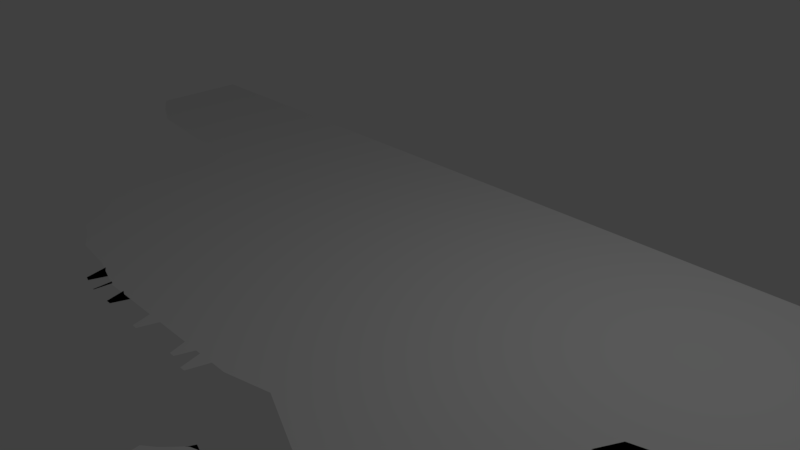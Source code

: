 # Source: brooklyn.blend  (saved by Blender 2.79.0; exported with 4.5.12 LTS)
import bpy
from mathutils import Matrix  # noqa: F401  (used for matrix-valued properties, if any)

bpy.ops.wm.read_factory_settings(use_empty=True)
scene = bpy.context.scene
scene.name = 'Scene'

# ---- collections
col_collection_1 = bpy.data.collections.new('Collection 1'); scene.collection.children.link(col_collection_1)

# ---- world
world_world = bpy.data.worlds.new('World'); scene.world = world_world
world_world.color = (0.05088, 0.05088, 0.05088)
world_world.use_sun_shadow = False
world_world.sun_shadow_jitter_overblur = 0.0
world_world.cycles.sampling_method = 'MANUAL'

# ---- cameras
cam_camera = bpy.data.cameras.new('Camera')
cam_camera.clip_end = 100.0
cam_camera.lens = 35.0
cam_camera.sensor_width = 32.0
cam_camera.sensor_height = 18.0
cam_camera.ortho_scale = 7.314
cam_camera.dof.focus_distance = 0.0
cam_camera.dof.aperture_fstop = 128.0

# ---- lights
light_lamp = bpy.data.lights.new('Lamp', 'POINT')
light_lamp.transmission_factor = 0.0
light_lamp.cutoff_distance = 30.0
light_lamp.energy = 100.0
light_lamp.shadow_buffer_clip_start = 1.001
light_lamp.shadow_soft_size = 0.1
light_lamp.shadow_maximum_resolution = 0.006
light_lamp.use_absolute_resolution = True

# ---- meshes
me_plane_001 = bpy.data.meshes.new('Plane.001')
me_plane_001.from_pydata([(-0.5773, -0.5804, 0.0), (0.6526, -0.6491, 0.0), (-0.5578, 0.5581, 0.0), (0.5296, 0.5148, 0.0), (-0.5762, 0.5311, 0.0), (-0.6052, 0.4693, 0.0), (-0.6373, 0.3663, 0.0), (-0.6822, 0.2348, 0.0), (-0.7572, 0.08932, 0.0), (-0.6893, -0.07579, 0.0), (-0.6526, -0.2333, 0.0), (-0.6306, -0.3734, 0.0), (-0.6127, -0.4836, 0.0), (-0.5924, -0.5511, 0.0), (-0.5485, -0.5964, 0.0), (-0.482, -0.6184, 0.0), (-0.3727, -0.6383, 0.0), (-0.2329, -0.6582, 0.0), (-0.1542, -0.6505, 0.0), (0.102, -0.6615, 0.0), (0.3627, -0.6471, 0.0), (0.6177, -0.6464, 0.0), (0.7625, -0.6545, 0.0), (0.6105, -0.6618, 0.0), (0.6689, -0.6112, 0.0), (0.6973, -0.5325, 0.0), (0.7612, -0.4341, 0.0), (1.118, -0.5015, 0.0), (1.119, -0.4377, 0.0), (1.119, -0.3731, 0.0), (1.117, -0.3094, 0.0), (0.6538, 0.3573, 0.0), (0.5897, 0.4372, 0.0), (0.5505, 0.4906, 0.0), (0.5003, 0.5293, 0.0), (0.4391, 0.5527, 0.0), (0.3465, 0.5804, 0.0), (0.2204, 0.6009, 0.0), (0.07371, 0.6191, 0.0), (-0.08141, 0.643, 0.0), (-0.2348, 0.6831, 0.0), (-0.3662, 0.6381, 0.0), (-0.4691, 0.6058, 0.0), (-0.5308, 0.5766, 0.0), (-0.5682, -0.5716, 0.0), (-0.5995, -0.5131, 0.0), (-0.615, -0.3947, 0.0), (-0.6297, -0.2455, 0.0), (-0.6541, -0.08092, 0.0), (-0.7034, 0.08975, 0.0), (-0.6492, 0.2461, 0.0), (-0.6187, 0.3894, 0.0), (-0.5934, 0.5022, 0.0), (-0.5539, 0.5542, 0.0), (-0.5112, -0.6051, 0.0), (-0.5876, -0.59, 0.0), (-0.5895, -0.4391, 0.0), (-0.5902, -0.2684, 0.0), (-0.5905, -0.09007, 0.0), (-0.5905, 0.09002, 0.0), (-0.5902, 0.2682, 0.0), (-0.5894, 0.4382, 0.0), (-0.5875, 0.5877, 0.0), (-0.502, 0.5939, 0.0), (-0.3942, -0.6257, 0.0), (-0.4386, -0.6007, 0.0), (-0.4396, -0.444, 0.0), (-0.4399, -0.2699, 0.0), (-0.44, -0.0904, 0.0), (-0.44, 0.09032, 0.0), (-0.4399, 0.2695, 0.0), (-0.4395, 0.4418, 0.0), (-0.4379, 0.5905, 0.0), (-0.3893, 0.6197, 0.0), (-0.2462, -0.6479, 0.0), (-0.2727, -0.6364, 0.0), (-0.2727, -0.4545, 0.0), (-0.2727, -0.2727, 0.0), (-0.2727, -0.09091, 0.0), (-0.2727, 0.09091, 0.0), (-0.2727, 0.2727, 0.0), (-0.2727, 0.4545, 0.0), (-0.2687, 0.5939, 0.0), (-0.2462, 0.6509, 0.0), (-0.1637, -0.6447, 0.0), (-0.09091, -0.6364, 0.0), (-0.09091, -0.4545, 0.0), (-0.09091, -0.2727, 0.0), (-0.09091, -0.09091, 0.0), (-0.09091, 0.09091, 0.0), (-0.09091, 0.2727, 0.0), (-0.09091, 0.4545, 0.0), (-0.09015, 0.5946, 0.0), (-0.08428, 0.6249, 0.0), (0.09983, -0.6518, 0.0), (0.09091, -0.6364, 0.0), (0.09091, -0.4545, 0.0), (0.09091, -0.2727, 0.0), (0.09091, -0.09091, 0.0), (0.09091, 0.09091, 0.0), (0.09091, 0.2727, 0.0), (0.09091, 0.4545, 0.0), (0.09034, 0.5946, 0.0), (0.07966, 0.6098, 0.0), (0.3668, -0.6311, 0.0), (0.2727, -0.6364, 0.0), (0.2727, -0.4545, 0.0), (0.2727, -0.2727, 0.0), (0.2727, -0.09091, 0.0), (0.2727, 0.09091, 0.0), (0.2727, 0.2727, 0.0), (0.2727, 0.4545, 0.0), (0.2696, 0.5944, 0.0), (0.2367, 0.5973, 0.0), (0.5888, -0.6149, 0.0), (0.5918, -0.6119, 0.0), (0.43, -0.4296, 0.0), (0.4545, -0.2727, 0.0), (0.4545, -0.09091, 0.0), (0.4545, 0.09091, 0.0), (0.4545, 0.2727, 0.0), (0.4545, 0.4545, 0.0), (0.4431, 0.5937, 0.0), (0.3734, 0.5791, 0.0), (0.7644, -0.6343, 0.0), (0.7826, -0.6006, 0.0), (0.83, -0.5559, 0.0), (0.9251, -0.5038, 0.0), (0.9251, -0.4382, 0.0), (0.6364, 0.09091, 0.0), (0.5729, 0.2501, 0.0), (0.5339, 0.3922, 0.0), (0.5003, 0.4961, 0.0), (0.461, 0.5369, 0.0), (0.9018, -0.6284, 0.0), (0.9307, -0.5974, 0.0), (0.9891, -0.556, 0.0), (1.051, -0.5024, 0.0), (1.051, -0.4379, 0.0), (1.051, -0.3728, 0.0), (0.9691, -0.3176, 0.0), (0.6039, 0.3633, 0.0), (0.5562, 0.4538, 0.0), (0.5206, 0.5068, 0.0)], [], [(143, 33, 3, 34), (4, 53, 43, 2), (53, 63, 42, 43), (63, 73, 41, 42), (73, 83, 40, 41), (83, 93, 39, 40), (93, 103, 38, 39), (103, 113, 37, 38), (113, 123, 36, 37), (123, 133, 35, 36), (133, 143, 34, 35), (0, 14, 44, 13), (13, 44, 45, 12), (12, 45, 46, 11), (11, 46, 47, 10), (10, 47, 48, 9), (9, 48, 49, 8), (8, 49, 50, 7), (7, 50, 51, 6), (6, 51, 52, 5), (5, 52, 53, 4), (14, 15, 54, 44), (44, 54, 55, 45), (45, 55, 56, 46), (46, 56, 57, 47), (47, 57, 58, 48), (48, 58, 59, 49), (49, 59, 60, 50), (50, 60, 61, 51), (51, 61, 62, 52), (52, 62, 63, 53), (15, 16, 64, 54), (54, 64, 65, 55), (55, 65, 66, 56), (56, 66, 67, 57), (57, 67, 68, 58), (58, 68, 69, 59), (59, 69, 70, 60), (60, 70, 71, 61), (61, 71, 72, 62), (62, 72, 73, 63), (16, 17, 74, 64), (64, 74, 75, 65), (65, 75, 76, 66), (66, 76, 77, 67), (67, 77, 78, 68), (68, 78, 79, 69), (69, 79, 80, 70), (70, 80, 81, 71), (71, 81, 82, 72), (72, 82, 83, 73), (17, 18, 84, 74), (74, 84, 85, 75), (75, 85, 86, 76), (76, 86, 87, 77), (77, 87, 88, 78), (78, 88, 89, 79), (79, 89, 90, 80), (80, 90, 91, 81), (81, 91, 92, 82), (82, 92, 93, 83), (18, 19, 94, 84), (84, 94, 95, 85), (85, 95, 96, 86), (86, 96, 97, 87), (87, 97, 98, 88), (88, 98, 99, 89), (89, 99, 100, 90), (90, 100, 101, 91), (91, 101, 102, 92), (92, 102, 103, 93), (19, 20, 104, 94), (94, 104, 105, 95), (95, 105, 106, 96), (96, 106, 107, 97), (97, 107, 108, 98), (98, 108, 109, 99), (99, 109, 110, 100), (100, 110, 111, 101), (101, 111, 112, 102), (102, 112, 113, 103), (20, 21, 114, 104), (104, 114, 115, 105), (105, 115, 116, 106), (106, 116, 117, 107), (107, 117, 118, 108), (108, 118, 119, 109), (109, 119, 120, 110), (110, 120, 121, 111), (111, 121, 122, 112), (112, 122, 123, 113), (21, 22, 124, 114), (114, 124, 125, 115), (115, 125, 126, 116), (116, 126, 127, 117), (117, 127, 128, 118), (118, 128, 129, 119), (119, 129, 130, 120), (120, 130, 131, 121), (121, 131, 132, 122), (122, 132, 133, 123), (22, 23, 134, 124), (124, 134, 135, 125), (125, 135, 136, 126), (126, 136, 137, 127), (127, 137, 138, 128), (128, 138, 139, 129), (129, 139, 140, 130), (130, 140, 141, 131), (131, 141, 142, 132), (132, 142, 143, 133), (23, 1, 24, 134), (134, 24, 25, 135), (135, 25, 26, 136), (136, 26, 27, 137), (137, 27, 28, 138), (138, 28, 29, 139), (139, 29, 30, 140), (140, 30, 31, 141), (141, 31, 32, 142), (142, 32, 33, 143)])
me_plane_001.polygons.foreach_set('use_smooth', [True] * 121)
me_plane_001.use_remesh_preserve_volume = False
me_plane_001.use_remesh_preserve_attributes = False
me_plane_001.use_mirror_vertex_groups = False
me_plane_001.update()
me_plane = bpy.data.meshes.new('Plane')
me_plane.from_pydata([(0.8683, 0.8703, 0.0), (-0.5202, -0.8331, 0.0), (-0.4508, -0.9181, 0.0), (-0.2727, -1.0, 0.0), (-0.09091, -1.0, 0.0), (0.09091, -1.0, 0.0), (0.3271, -1.097, 0.0), (0.5089, -1.178, 0.0), (0.6415, -1.129, 0.0), (0.9583, -0.2595, 0.0), (1.0, -0.09091, 0.0), (1.0, 0.09091, 0.0), (1.0, 0.2727, 0.0), (0.939, 0.4545, 0.0), (0.9356, 0.6363, 0.0), (0.8965, 0.7928, 0.0), (0.7923, 0.9044, 0.0), (0.6364, 1.0, 0.0), (0.4545, 1.0, 0.0), (0.2727, 1.0, 0.0), (0.09091, 1.0, 0.0), (-0.09091, 1.0, 0.0), (-0.2727, 1.0, 0.0), (-0.4545, 1.0, 0.0), (-1.043, 1.0, 0.0), (-0.5331, -0.7633, 0.0), (-0.5703, -0.6268, 0.0), (-0.6028, -0.4545, 0.0), (-0.6028, -0.2727, 0.0), (-0.6048, -0.09091, 0.0), (-0.6087, 0.09091, 0.0), (-0.8985, 0.2727, 0.0), (-1.043, 0.4545, 0.0), (-1.043, 0.6364, 0.0), (-1.043, 0.8182, 0.0), (-0.4523, -0.8097, 0.0), (-0.4525, -0.6361, 0.0), (-0.4525, -0.4545, 0.0), (-0.4526, -0.2727, 0.0), (-0.4545, -0.09091, 0.0), (-0.4545, 0.09091, 0.0), (-0.4545, 0.2727, 0.0), (-0.4545, 0.4545, 0.0), (-0.4545, 0.6364, 0.0), (-0.4545, 0.8182, 0.0), (-0.2727, -0.8182, 0.0), (-0.2727, -0.6364, 0.0), (-0.2727, -0.4545, 0.0), (-0.2727, -0.2727, 0.0), (-0.2727, -0.09091, 0.0), (-0.2727, 0.09091, 0.0), (-0.2727, 0.2727, 0.0), (-0.2727, 0.4545, 0.0), (-0.2727, 0.6364, 0.0), (-0.2727, 0.8182, 0.0), (-0.09091, -0.8182, 0.0), (-0.09091, -0.6364, 0.0), (-0.09091, -0.4545, 0.0), (-0.09091, -0.2727, 0.0), (-0.09091, -0.09091, 0.0), (-0.09091, 0.09091, 0.0), (-0.09091, 0.2727, 0.0), (-0.09091, 0.4545, 0.0), (-0.09091, 0.6364, 0.0), (-0.09091, 0.8182, 0.0), (0.09091, -0.8182, 0.0), (0.09091, -0.6364, 0.0), (0.09091, -0.4545, 0.0), (0.09091, -0.2727, 0.0), (0.09091, -0.09091, 0.0), (0.09091, 0.09091, 0.0), (0.09091, 0.2727, 0.0), (0.09091, 0.4545, 0.0), (0.09091, 0.6364, 0.0), (0.09091, 0.8182, 0.0), (0.3271, -0.9961, 0.0), (0.2727, -0.6364, 0.0), (0.2727, -0.4545, 0.0), (0.2727, -0.2727, 0.0), (0.2727, -0.09091, 0.0), (0.2727, 0.09091, 0.0), (0.2727, 0.2727, 0.0), (0.2727, 0.4545, 0.0), (0.2727, 0.6364, 0.0), (0.2727, 0.8182, 0.0), (0.5089, -0.9961, 0.0), (0.4545, -0.6364, 0.0), (0.4545, -0.4545, 0.0), (0.4545, -0.2727, 0.0), (0.4545, -0.09091, 0.0), (0.4545, 0.09091, 0.0), (0.4545, 0.2727, 0.0), (0.4545, 0.4545, 0.0), (0.4545, 0.6364, 0.0), (0.4545, 0.8182, 0.0), (0.6907, -0.9961, 0.0), (0.6364, -0.6364, 0.0), (0.6035, -0.4545, 0.0), (0.6364, -0.2727, 0.0), (0.6364, -0.09091, 0.0), (0.6364, 0.09091, 0.0), (0.6364, 0.2727, 0.0), (0.6364, 0.4545, 0.0), (0.6364, 0.6364, 0.0), (0.6364, 0.8182, 0.0), (0.8182, -0.2727, 0.0), (0.8182, -0.09091, 0.0), (0.8182, 0.09091, 0.0), (0.8182, 0.2727, 0.0), (0.8182, 0.4545, 0.0), (0.8182, 0.6364, 0.0), (0.8034, 0.8044, 0.0), (0.8785, 0.8447, 0.0), (-0.5346, -0.8182, 0.0), (-0.4901, -0.8635, 0.0), (-0.3629, -0.9404, 0.0), (-0.1818, -1.0, 0.0), (2.235e-08, -1.082, 0.0), (0.1818, -0.948, 0.0), (0.418, -1.149, 0.0), (0.5913, -1.143, 0.0), (0.9418, -0.3054, 0.0), (1.0, -0.1818, 0.0), (1.0, 2.235e-08, 0.0), (1.0, 0.1818, 0.0), (0.9525, 0.3636, 0.0), (0.936, 0.5455, 0.0), (0.9354, 0.7265, 0.0), (0.8435, 0.8821, 0.0), (0.7265, 0.9523, 0.0), (0.5455, 1.0, 0.0), (0.3636, 1.0, 0.0), (0.1818, 1.0, 0.0), (-2.235e-08, 1.0, 0.0), (-0.1818, 1.0, 0.0), (-0.3636, 1.0, 0.0), (-0.5455, 1.0, 0.0), (-1.134, 1.0, 0.0), (-1.043, 0.9091, 0.0), (-0.5253, -0.8096, 0.0), (-0.5466, -0.7003, 0.0), (-0.6028, -0.5454, 0.0), (-0.6028, -0.3636, 0.0), (-0.6033, -0.1818, 0.0), (-0.6058, 2.235e-08, 0.0), (-0.6175, 0.1818, 0.0), (-0.9517, 0.3636, 0.0), (-1.043, 0.5455, 0.0), (-1.043, 0.7273, 0.0), (-0.4545, 0.9091, 0.0), (-0.4519, -0.8793, 0.0), (-0.4524, -0.7254, 0.0), (-0.4525, -0.5454, 0.0), (-0.4525, -0.3636, 0.0), (-0.453, -0.1818, 0.0), (-0.4545, 2.235e-08, 0.0), (-0.4545, 0.1818, 0.0), (-0.4545, 0.3636, 0.0), (-0.4545, 0.5455, 0.0), (-0.4545, 0.7273, 0.0), (-0.2727, 0.9091, 0.0), (-0.2727, -0.9091, 0.0), (-0.2727, -0.7273, 0.0), (-0.2727, -0.5455, 0.0), (-0.2727, -0.3636, 0.0), (-0.2727, -0.1818, 0.0), (-0.2727, 2.235e-08, 0.0), (-0.2727, 0.1818, 0.0), (-0.2727, 0.3636, 0.0), (-0.2727, 0.5455, 0.0), (-0.2727, 0.7273, 0.0), (-0.09091, 0.9091, 0.0), (-0.09091, -0.9091, 0.0), (-0.09091, -0.7273, 0.0), (-0.09091, -0.5455, 0.0), (-0.09091, -0.3636, 0.0), (-0.09091, -0.1818, 0.0), (-0.09091, 2.235e-08, 0.0), (-0.09091, 0.1818, 0.0), (-0.09091, 0.3636, 0.0), (-0.09091, 0.5455, 0.0), (-0.09091, 0.7273, 0.0), (0.09091, 0.9091, 0.0), (0.09091, -0.9091, 0.0), (0.09091, -0.7273, 0.0), (0.09091, -0.5455, 0.0), (0.09091, -0.3636, 0.0), (0.09091, -0.1818, 0.0), (0.09091, 2.235e-08, 0.0), (0.09091, 0.1818, 0.0), (0.09091, 0.3636, 0.0), (0.09091, 0.5455, 0.0), (0.09091, 0.7273, 0.0), (0.2727, 0.9091, 0.0), (0.3271, -1.042, 0.0), (0.3271, -0.9052, 0.0), (0.2727, -0.5455, 0.0), (0.2727, -0.3636, 0.0), (0.2727, -0.1818, 0.0), (0.2727, 2.235e-08, 0.0), (0.2727, 0.1818, 0.0), (0.2727, 0.3636, 0.0), (0.2727, 0.5455, 0.0), (0.2727, 0.7273, 0.0), (0.4545, 0.9091, 0.0), (0.5089, -1.087, 0.0), (0.5089, -0.9052, 0.0), (0.4545, -0.5455, 0.0), (0.4545, -0.3636, 0.0), (0.4545, -0.1818, 0.0), (0.4545, 2.235e-08, 0.0), (0.4545, 0.1818, 0.0), (0.4545, 0.3636, 0.0), (0.4545, 0.5455, 0.0), (0.4545, 0.7273, 0.0), (0.6364, 0.9091, 0.0), (0.6557, -1.079, 0.0), (0.6907, -0.9052, 0.0), (0.6364, -0.5455, 0.0), (0.6035, -0.2505, 0.0), (0.6364, -0.1818, 0.0), (0.6364, 2.235e-08, 0.0), (0.6364, 0.1818, 0.0), (0.6364, 0.3636, 0.0), (0.6364, 0.5455, 0.0), (0.6364, 0.7273, 0.0), (0.7965, 0.8679, 0.0), (0.8182, -0.3636, 0.0), (0.8182, -0.1818, 0.0), (0.8182, 2.235e-08, 0.0), (0.8182, 0.1818, 0.0), (0.8182, 0.3636, 0.0), (0.8182, 0.5455, 0.0), (0.8182, 0.7273, 0.0), (-0.5499, -0.754, 0.0), (-0.5921, -0.6229, 0.0), (-0.6367, -0.4545, 0.0), (-0.6367, -0.2727, 0.0), (-0.6376, -0.09091, 0.0), (-0.6464, 0.09091, 0.0), (-0.9961, 0.2727, 0.0), (-1.134, 0.4545, 0.0), (-1.134, 0.6364, 0.0), (-1.134, 0.8182, 0.0), (-0.4987, -0.781, 0.0), (-0.5358, -0.636, 0.0), (-0.5358, -0.4545, 0.0), (-0.5361, -0.2727, 0.0), (-0.5455, -0.09091, 0.0), (-0.5455, 0.09091, 0.0), (-0.5455, 0.2727, 0.0), (-0.5455, 0.4545, 0.0), (-0.5455, 0.6364, 0.0), (-0.5455, 0.8182, 0.0), (-0.3633, -0.8126, 0.0), (-0.3636, -0.6364, 0.0), (-0.3636, -0.4545, 0.0), (-0.3636, -0.2727, 0.0), (-0.3636, -0.09091, 0.0), (-0.3636, 0.09091, 0.0), (-0.3636, 0.2727, 0.0), (-0.3636, 0.4545, 0.0), (-0.3636, 0.6364, 0.0), (-0.3636, 0.8182, 0.0), (-0.1818, -0.8182, 0.0), (-0.1818, -0.6364, 0.0), (-0.1818, -0.4545, 0.0), (-0.1818, -0.2727, 0.0), (-0.1818, -0.09091, 0.0), (-0.1818, 0.09091, 0.0), (-0.1818, 0.2727, 0.0), (-0.1818, 0.4545, 0.0), (-0.1818, 0.6364, 0.0), (-0.1818, 0.8182, 0.0), (1.49e-08, -0.8182, 0.0), (7.451e-09, -0.6364, 0.0), (7.451e-09, -0.4545, 0.0), (7.451e-09, -0.2727, 0.0), (0.0, -0.09091, 0.0), (-7.451e-09, 0.09091, 0.0), (-7.451e-09, 0.2727, 0.0), (-7.451e-09, 0.4545, 0.0), (-1.49e-08, 0.6364, 0.0), (-2.235e-08, 0.8182, 0.0), (0.1818, -0.8182, 0.0), (0.1818, -0.6364, 0.0), (0.1818, -0.4545, 0.0), (0.1818, -0.2727, 0.0), (0.1818, -0.09091, 0.0), (0.1818, 0.09091, 0.0), (0.1818, 0.2727, 0.0), (0.1818, 0.4545, 0.0), (0.1818, 0.6364, 0.0), (0.1818, 0.8182, 0.0), (0.418, -0.9961, 0.0), (0.3636, -0.6364, 0.0), (0.3636, -0.4545, 0.0), (0.3636, -0.2727, 0.0), (0.3636, -0.09091, 0.0), (0.3636, 0.09091, 0.0), (0.3636, 0.2727, 0.0), (0.3636, 0.4545, 0.0), (0.3636, 0.6364, 0.0), (0.3636, 0.8182, 0.0), (0.5998, -0.9961, 0.0), (0.5455, -0.6364, 0.0), (0.5126, -0.4545, 0.0), (0.5455, -0.2727, 0.0), (0.5455, -0.09091, 0.0), (0.5455, 0.09091, 0.0), (0.5455, 0.2727, 0.0), (0.5455, 0.4545, 0.0), (0.5455, 0.6364, 0.0), (0.5455, 0.8182, 0.0), (0.7273, -0.2727, 0.0), (0.7273, -0.09091, 0.0), (0.7273, 0.09091, 0.0), (0.7273, 0.2727, 0.0), (0.7273, 0.4545, 0.0), (0.7273, 0.6364, 0.0), (0.7273, 0.8182, 0.0), (0.9013, -0.2649, 0.0), (0.9091, -0.09091, 0.0), (0.9091, 0.09091, 0.0), (0.9091, 0.2727, 0.0), (0.8936, 0.4545, 0.0), (0.8927, 0.6363, 0.0), (0.8642, 0.7972, 0.0), (0.8927, 0.7269, 0.0), (0.8928, 0.5455, 0.0), (0.8975, 0.3636, 0.0), (0.9091, 0.1818, 0.0), (0.9091, 2.235e-08, 0.0), (0.9091, -0.1818, 0.0), (0.8958, -0.322, 0.0), (0.7273, 0.7273, 0.0), (0.7273, 0.5455, 0.0), (0.7273, 0.3636, 0.0), (0.7273, 0.1818, 0.0), (0.7273, 2.235e-08, 0.0), (0.7273, -0.1818, 0.0), (0.7273, -0.3636, 0.0), (0.5455, 0.7273, 0.0), (0.5455, 0.5455, 0.0), (0.5455, 0.3636, 0.0), (0.5455, 0.1818, 0.0), (0.5455, 2.235e-08, 0.0), (0.5455, -0.1818, 0.0), (0.5126, -0.3636, 0.0), (0.5455, -0.5455, 0.0), (0.5998, -0.9052, 0.0), (0.5951, -1.082, 0.0), (0.3636, 0.7273, 0.0), (0.3636, 0.5455, 0.0), (0.3636, 0.3636, 0.0), (0.3636, 0.1818, 0.0), (0.3636, 2.235e-08, 0.0), (0.3636, -0.1818, 0.0), (0.3636, -0.3636, 0.0), (0.3636, -0.5455, 0.0), (0.418, -0.9052, 0.0), (0.418, -1.058, 0.0), (0.1818, 0.7273, 0.0), (0.1818, 0.5455, 0.0), (0.1818, 0.3636, 0.0), (0.1818, 0.1818, 0.0), (0.1818, 2.235e-08, 0.0), (0.1818, -0.1818, 0.0), (0.1818, -0.3636, 0.0), (0.1818, -0.5455, 0.0), (0.1818, -0.7273, 0.0), (0.1818, -0.8928, 0.0), (-1.863e-08, 0.7273, 0.0), (-1.118e-08, 0.5455, 0.0), (-7.451e-09, 0.3636, 0.0), (-7.451e-09, 0.1818, 0.0), (-3.725e-09, 2.235e-08, 0.0), (3.725e-09, -0.1818, 0.0), (7.451e-09, -0.3636, 0.0), (7.451e-09, -0.5455, 0.0), (1.118e-08, -0.7273, 0.0), (1.863e-08, -0.9091, 0.0), (-0.1818, 0.7273, 0.0), (-0.1818, 0.5455, 0.0), (-0.1818, 0.3636, 0.0), (-0.1818, 0.1818, 0.0), (-0.1818, 2.235e-08, 0.0), (-0.1818, -0.1818, 0.0), (-0.1818, -0.3636, 0.0), (-0.1818, -0.5455, 0.0), (-0.1818, -0.7273, 0.0), (-0.1818, -0.9091, 0.0), (-0.3636, 0.7273, 0.0), (-0.3636, 0.5455, 0.0), (-0.3636, 0.3636, 0.0), (-0.3636, 0.1818, 0.0), (-0.3636, 2.235e-08, 0.0), (-0.3636, -0.1818, 0.0), (-0.3636, -0.3636, 0.0), (-0.3636, -0.5455, 0.0), (-0.3633, -0.7261, 0.0), (-0.3632, -0.8889, 0.0), (-0.5455, 0.7273, 0.0), (-0.5455, 0.5455, 0.0), (-0.5455, 0.3636, 0.0), (-0.5455, 0.1818, 0.0), (-0.5455, 2.235e-08, 0.0), (-0.5375, -0.1818, 0.0), (-0.5359, -0.3636, 0.0), (-0.5358, -0.5454, 0.0), (-0.5094, -0.7114, 0.0), (-0.4934, -0.8348, 0.0), (-1.134, 0.7273, 0.0), (-1.134, 0.5455, 0.0), (-1.074, 0.3636, 0.0), (-0.6681, 0.1818, 0.0), (-0.6395, 2.235e-08, 0.0), (-0.6369, -0.1818, 0.0), (-0.6367, -0.3636, 0.0), (-0.6367, -0.5453, 0.0), (-0.5654, -0.6941, 0.0), (-0.5407, -0.797, 0.0), (0.7269, 0.8975, 0.0), (0.5455, 0.9091, 0.0), (0.3636, 0.9091, 0.0), (0.1818, 0.9091, 0.0), (-2.235e-08, 0.9091, 0.0), (-0.1818, 0.9091, 0.0), (-0.3636, 0.9091, 0.0), (-0.5455, 0.9091, 0.0), (-1.134, 0.9091, 0.0), (0.8512, 0.8532, 0.0), (0.6364, -0.2278, 0.0), (0.6364, -0.2754, 0.0), (0.6364, -0.2455, 0.0), (0.7045, -0.2727, 0.0), (0.6818, -0.2727, 0.0), (0.6591, -0.2727, 0.0), (0.6364, -0.25, 0.0), (0.6364, -0.2273, 0.0), (0.6364, -0.2045, 0.0), (0.6136, -0.2727, 0.0), (0.5909, -0.2727, 0.0), (0.5682, -0.2727, 0.0), (0.7273, -0.3409, 0.0), (0.7273, -0.3182, 0.0), (0.7273, -0.2955, 0.0), (0.7045, -0.3636, 0.0), (0.6818, -0.3636, 0.0), (0.6591, -0.2505, 0.0), (0.5455, -0.25, 0.0), (0.5455, -0.2273, 0.0), (0.5455, -0.2045, 0.0), (0.6136, -0.1818, 0.0), (0.5909, -0.1818, 0.0), (0.5682, -0.1818, 0.0), (0.5455, -0.3409, 0.0), (0.5455, -0.3182, 0.0), (0.5455, -0.2955, 0.0), (0.5808, -0.3636, 0.0), (0.5581, -0.3636, 0.0), (0.5354, -0.3636, 0.0), (0.5682, -0.25, 0.0), (0.5682, -0.2273, 0.0), (0.5682, -0.2045, 0.0), (0.5909, -0.25, 0.0), (0.5909, -0.2273, 0.0), (0.5909, -0.2045, 0.0), (0.6136, -0.25, 0.0), (0.6136, -0.2273, 0.0), (0.6136, -0.2045, 0.0), (0.6591, -0.2278, 0.0), (0.6591, -0.2754, 0.0), (0.6591, -0.2455, 0.0), (0.6818, -0.3409, 0.0), (0.6818, -0.3182, 0.0), (0.6818, -0.2955, 0.0), (0.7045, -0.3409, 0.0), (0.7045, -0.3182, 0.0), (0.7045, -0.2955, 0.0), (0.5682, -0.3409, 0.0), (0.5682, -0.3182, 0.0), (0.5682, -0.2955, 0.0), (0.5909, -0.3409, 0.0), (0.5909, -0.3182, 0.0), (0.5909, -0.2955, 0.0), (0.6136, -0.3409, 0.0), (0.6136, -0.3182, 0.0), (0.6136, -0.2955, 0.0), (-0.3516, -0.9478, 0.0), (-0.3403, -0.9553, 0.0), (-0.3291, -0.9627, 0.0), (-0.3178, -0.9702, 0.0), (-0.3065, -0.9776, 0.0), (-0.2953, -0.9851, 0.0), (-0.284, -0.9925, 0.0), (-0.1705, -1.0, 0.0), (-0.1591, -1.0, 0.0), (-0.1477, -1.0, 0.0), (-0.1364, -1.0, 0.0), (-0.125, -1.092, 0.0), (-0.1136, -1.092, 0.0), (-0.1023, -1.0, 0.0), (0.01136, -1.0, 0.0), (0.02273, -1.0, 0.0), (0.03409, -1.102, 0.0), (0.04545, -1.102, 0.0), (0.05682, -1.0, 0.0), (0.06818, -1.0, 0.0), (0.07955, -1.0, 0.0), (-0.2614, -1.0, 0.0), (-0.25, -1.0, 0.0), (-0.2386, -1.0, 0.0), (-0.2273, -1.0, 0.0), (-0.2159, -1.0, 0.0), (-0.2045, -1.0, 0.0), (-0.1932, -1.0, 0.0), (-0.07955, -1.0, 0.0), (-0.06818, -1.0, 0.0), (-0.05682, -1.0, 0.0), (-0.04545, -1.0, 0.0), (-0.03409, -1.0, 0.0), (-0.02273, -1.0, 0.0), (-0.01136, -1.082, 0.0), (-0.2727, -0.9886, 0.0), (-0.2727, -0.9773, 0.0), (-0.2727, -0.9659, 0.0), (-0.2727, -0.9545, 0.0), (-0.2727, -0.9432, 0.0), (-0.2727, -0.9318, 0.0), (-0.2727, -0.9205, 0.0), (-0.09091, -0.9886, 0.0), (-0.09091, -0.9773, 0.0), (-0.09091, -0.9659, 0.0), (-0.09091, -0.9545, 0.0), (-0.09091, -0.9432, 0.0), (-0.09091, -0.9318, 0.0), (-0.09091, -0.9205, 0.0), (0.09091, -0.9886, 0.0), (0.09091, -0.9773, 0.0), (0.09091, -0.9659, 0.0), (0.09091, -0.9545, 0.0), (0.09091, -0.9432, 0.0), (0.09091, -0.9318, 0.0), (0.09091, -0.9205, 0.0), (2.189e-08, -1.07, 0.0), (2.142e-08, -0.9773, 0.0), (2.095e-08, -0.9659, 0.0), (2.049e-08, -0.9545, 0.0), (2.002e-08, -0.9432, 0.0), (1.956e-08, -0.9318, 0.0), (1.909e-08, -0.9205, 0.0), (-0.01136, -0.9091, 0.0), (-0.02273, -0.9091, 0.0), (-0.03409, -0.9091, 0.0), (-0.04545, -0.9091, 0.0), (-0.05682, -0.9091, 0.0), (-0.06818, -0.9091, 0.0), (-0.07955, -0.9091, 0.0), (0.07955, -0.9091, 0.0), (0.06818, -0.9091, 0.0), (0.05682, -0.9091, 0.0), (0.04545, -0.9091, 0.0), (0.03409, -0.9091, 0.0), (0.02273, -0.9091, 0.0), (0.01136, -0.9091, 0.0), (-0.1818, -0.9886, 0.0), (-0.1818, -0.9773, 0.0), (-0.1818, -0.9659, 0.0), (-0.1818, -0.9545, 0.0), (-0.1818, -0.9432, 0.0), (-0.1818, -0.9318, 0.0), (-0.1818, -0.9205, 0.0), (-0.1932, -0.9091, 0.0), (-0.2045, -0.9091, 0.0), (-0.2159, -0.9091, 0.0), (-0.2273, -0.9091, 0.0), (-0.2386, -0.9091, 0.0), (-0.25, -0.9091, 0.0), (-0.2614, -0.9091, 0.0), (-0.1023, -0.9091, 0.0), (-0.1136, -0.9091, 0.0), (-0.125, -0.9091, 0.0), (-0.1364, -0.9091, 0.0), (-0.1477, -0.9091, 0.0), (-0.1591, -0.9091, 0.0), (-0.1705, -0.9091, 0.0), (-0.3629, -0.9339, 0.0), (-0.3629, -0.9275, 0.0), (-0.363, -0.9211, 0.0), (-0.363, -0.9147, 0.0), (-0.363, -0.9082, 0.0), (-0.3631, -0.9018, 0.0), (-0.3631, -0.8954, 0.0), (-0.284, -0.9066, 0.0), (-0.2953, -0.9041, 0.0), (-0.3066, -0.9015, 0.0), (-0.3179, -0.899, 0.0), (-0.3292, -0.8965, 0.0), (-0.3406, -0.894, 0.0), (-0.3519, -0.8915, 0.0), (-0.3516, -0.9408, 0.0), (-0.3517, -0.9337, 0.0), (-0.3517, -0.9267, 0.0), (-0.3517, -0.9196, 0.0), (-0.3518, -0.9126, 0.0), (-0.3518, -0.9055, 0.0), (-0.3518, -0.8985, 0.0), (-0.3404, -0.9476, 0.0), (-0.3404, -0.94, 0.0), (-0.3404, -0.9323, 0.0), (-0.3404, -0.9246, 0.0), (-0.3405, -0.917, 0.0), (-0.3405, -0.9093, 0.0), (-0.3405, -0.9016, 0.0), (-0.3291, -1.051, 0.0), (-0.3291, -1.043, 0.0), (-0.3291, -0.9379, 0.0), (-0.3292, -0.9296, 0.0), (-0.3292, -0.9213, 0.0), (-0.3292, -0.9131, 0.0), (-0.3292, -0.9048, 0.0), (-0.3178, -1.058, 0.0), (-0.3178, -1.049, 0.0), (-0.3178, -0.9435, 0.0), (-0.3179, -0.9346, 0.0), (-0.3179, -0.9257, 0.0), (-0.3179, -0.9168, 0.0), (-0.3179, -0.9079, 0.0), (-0.3065, -0.9681, 0.0), (-0.3066, -0.9586, 0.0), (-0.3066, -0.9491, 0.0), (-0.3066, -0.9396, 0.0), (-0.3066, -0.9301, 0.0), (-0.3066, -0.9206, 0.0), (-0.3066, -0.911, 0.0), (-0.2953, -0.975, 0.0), (-0.2953, -0.9648, 0.0), (-0.2953, -0.9547, 0.0), (-0.2953, -0.9446, 0.0), (-0.2953, -0.9344, 0.0), (-0.2953, -0.9243, 0.0), (-0.2953, -0.9142, 0.0), (-0.284, -0.9818, 0.0), (-0.284, -0.9711, 0.0), (-0.284, -0.9603, 0.0), (-0.284, -0.9496, 0.0), (-0.284, -0.9388, 0.0), (-0.284, -0.9281, 0.0), (-0.284, -0.9173, 0.0), (-0.1705, -0.9886, 0.0), (-0.1705, -0.9773, 0.0), (-0.1705, -0.9659, 0.0), (-0.1705, -0.9545, 0.0), (-0.1705, -0.9432, 0.0), (-0.1705, -0.9318, 0.0), (-0.1705, -0.9205, 0.0), (-0.1591, -0.9886, 0.0), (-0.1591, -0.9773, 0.0), (-0.1591, -0.9659, 0.0), (-0.1591, -0.9545, 0.0), (-0.1591, -0.9432, 0.0), (-0.1591, -0.9318, 0.0), (-0.1591, -0.9205, 0.0), (-0.1477, -0.9886, 0.0), (-0.1477, -0.9773, 0.0), (-0.1477, -0.9659, 0.0), (-0.1477, -0.9545, 0.0), (-0.1477, -0.9432, 0.0), (-0.1477, -0.9318, 0.0), (-0.1477, -0.9205, 0.0), (-0.1364, -0.9886, 0.0), (-0.1364, -0.9773, 0.0), (-0.1364, -0.9659, 0.0), (-0.1364, -0.9545, 0.0), (-0.1364, -0.9432, 0.0), (-0.1364, -0.9318, 0.0), (-0.1364, -0.9205, 0.0), (-0.125, -1.08, 0.0), (-0.125, -0.9773, 0.0), (-0.125, -0.9659, 0.0), (-0.125, -0.9545, 0.0), (-0.125, -0.9432, 0.0), (-0.125, -0.9318, 0.0), (-0.125, -0.9205, 0.0), (-0.1136, -1.08, 0.0), (-0.1136, -0.9773, 0.0), (-0.1136, -0.9659, 0.0), (-0.1136, -0.9545, 0.0), (-0.1136, -0.9432, 0.0), (-0.1136, -0.9318, 0.0), (-0.1136, -0.9205, 0.0), (-0.1023, -0.9886, 0.0), (-0.1023, -0.9773, 0.0), (-0.1023, -0.9659, 0.0), (-0.1023, -0.9545, 0.0), (-0.1023, -0.9432, 0.0), (-0.1023, -0.9318, 0.0), (-0.1023, -0.9205, 0.0), (-0.2614, -0.9886, 0.0), (-0.2614, -0.9773, 0.0), (-0.2614, -0.9659, 0.0), (-0.2614, -0.9545, 0.0), (-0.2614, -0.9432, 0.0), (-0.2614, -0.9318, 0.0), (-0.2614, -0.9205, 0.0), (-0.25, -0.9886, 0.0), (-0.25, -0.9773, 0.0), (-0.25, -0.9659, 0.0), (-0.25, -0.9545, 0.0), (-0.25, -0.9432, 0.0), (-0.25, -0.9318, 0.0), (-0.25, -0.9205, 0.0), (-0.2386, -0.9886, 0.0), (-0.2386, -0.9773, 0.0), (-0.2386, -0.9659, 0.0), (-0.2386, -0.9545, 0.0), (-0.2386, -0.9432, 0.0), (-0.2386, -0.9318, 0.0), (-0.2386, -0.9205, 0.0), (-0.2273, -1.079, 0.0), (-0.2273, -1.068, 0.0), (-0.2273, -0.9659, 0.0), (-0.2273, -0.9545, 0.0), (-0.2273, -0.9432, 0.0), (-0.2273, -0.9318, 0.0), (-0.2273, -0.9205, 0.0), (-0.2159, -1.079, 0.0), (-0.2159, -1.068, 0.0), (-0.2159, -0.9659, 0.0), (-0.2159, -0.9545, 0.0), (-0.2159, -0.9432, 0.0), (-0.2159, -0.9318, 0.0), (-0.2159, -0.9205, 0.0), (-0.2045, -0.9886, 0.0), (-0.2045, -0.9773, 0.0), (-0.2045, -0.9659, 0.0), (-0.2045, -0.9545, 0.0), (-0.2045, -0.9432, 0.0), (-0.2045, -0.9318, 0.0), (-0.2045, -0.9205, 0.0), (-0.1932, -0.9886, 0.0), (-0.1932, -0.9773, 0.0), (-0.1932, -0.9659, 0.0), (-0.1932, -0.9545, 0.0), (-0.1932, -0.9432, 0.0), (-0.1932, -0.9318, 0.0), (-0.1932, -0.9205, 0.0), (0.01136, -0.9886, 0.0), (0.01136, -0.9773, 0.0), (0.01136, -0.9659, 0.0), (0.01136, -0.9545, 0.0), (0.01136, -0.9432, 0.0), (0.01136, -0.9318, 0.0), (0.01136, -0.9205, 0.0), (0.02273, -0.9886, 0.0), (0.02273, -0.9773, 0.0), (0.02273, -0.9659, 0.0), (0.02273, -0.9545, 0.0), (0.02273, -0.9432, 0.0), (0.02273, -0.9318, 0.0), (0.02273, -0.9205, 0.0), (0.03409, -1.091, 0.0), (0.03409, -0.9773, 0.0), (0.03409, -0.9659, 0.0), (0.03409, -0.9545, 0.0), (0.03409, -0.9432, 0.0), (0.03409, -0.9318, 0.0), (0.03409, -0.9205, 0.0), (0.04545, -1.091, 0.0), (0.04545, -0.9773, 0.0), (0.04545, -0.9659, 0.0), (0.04545, -0.9545, 0.0), (0.04545, -0.9432, 0.0), (0.04545, -0.9318, 0.0), (0.04545, -0.9205, 0.0), (0.05682, -0.9886, 0.0), (0.05682, -0.9773, 0.0), (0.05682, -0.9659, 0.0), (0.05682, -0.9545, 0.0), (0.05682, -0.9432, 0.0), (0.05682, -0.9318, 0.0), (0.05682, -0.9205, 0.0), (0.06818, -0.9886, 0.0), (0.06818, -0.9773, 0.0), (0.06818, -0.9659, 0.0), (0.06818, -0.9545, 0.0), (0.06818, -0.9432, 0.0), (0.06818, -0.9318, 0.0), (0.06818, -0.9205, 0.0), (0.07955, -0.9886, 0.0), (0.07955, -0.9773, 0.0), (0.07955, -0.9659, 0.0), (0.07955, -0.9545, 0.0), (0.07955, -0.9432, 0.0), (0.07955, -0.9318, 0.0), (0.07955, -0.9205, 0.0), (-0.07955, -0.9886, 0.0), (-0.07955, -0.9773, 0.0), (-0.07955, -0.9659, 0.0), (-0.07955, -0.9545, 0.0), (-0.07955, -0.9432, 0.0), (-0.07955, -0.9318, 0.0), (-0.07955, -0.9205, 0.0), (-0.06818, -0.9886, 0.0), (-0.06818, -0.9773, 0.0), (-0.06818, -0.9659, 0.0), (-0.06818, -0.9545, 0.0), (-0.06818, -0.9432, 0.0), (-0.06818, -0.9318, 0.0), (-0.06818, -0.9205, 0.0), (-0.05682, -0.9886, 0.0), (-0.05682, -0.9773, 0.0), (-0.05682, -0.9659, 0.0), (-0.05682, -0.9545, 0.0), (-0.05682, -0.9432, 0.0), (-0.05682, -0.9318, 0.0), (-0.05682, -0.9205, 0.0), (-0.04545, -0.9886, 0.0), (-0.04545, -0.9773, 0.0), (-0.04545, -0.9659, 0.0), (-0.04545, -0.9545, 0.0), (-0.04545, -0.9432, 0.0), (-0.04545, -0.9318, 0.0), (-0.04545, -0.9205, 0.0), (-0.03409, -0.9886, 0.0), (-0.03409, -0.9773, 0.0), (-0.03409, -0.9659, 0.0), (-0.03409, -0.9545, 0.0), (-0.03409, -0.9432, 0.0), (-0.03409, -0.9318, 0.0), (-0.03409, -0.9205, 0.0), (-0.02273, -0.9886, 0.0), (-0.02273, -0.9773, 0.0), (-0.02273, -0.9659, 0.0), (-0.02273, -0.9545, 0.0), (-0.02273, -0.9432, 0.0), (-0.02273, -0.9318, 0.0), (-0.02273, -0.9205, 0.0), (-0.01136, -1.07, 0.0), (-0.01136, -0.9773, 0.0), (-0.01136, -0.9659, 0.0), (-0.01136, -0.9545, 0.0), (-0.01136, -0.9432, 0.0), (-0.01136, -0.9318, 0.0), (-0.01136, -0.9205, 0.0), (-0.2817, -0.994, 0.0), (-0.2795, -0.9955, 0.0), (-0.2772, -0.997, 0.0), (-0.275, -0.9985, 0.0), (-0.2727, -0.9977, 0.0), (-0.2727, -0.9955, 0.0), (-0.2727, -0.9932, 0.0), (-0.2727, -0.9909, 0.0), (-0.284, -0.9904, 0.0), (-0.284, -0.9882, 0.0), (-0.284, -0.9861, 0.0), (-0.284, -0.9839, 0.0), (-0.275, -0.9873, 0.0), (-0.2772, -0.9859, 0.0), (-0.2795, -0.9845, 0.0), (-0.2817, -0.9832, 0.0), (-0.2817, -0.9919, 0.0), (-0.2817, -0.9897, 0.0), (-0.2817, -1.076, 0.0), (-0.2817, -1.074, 0.0), (-0.2795, -0.9933, 0.0), (-0.2795, -0.9911, 0.0), (-0.2795, -1.078, 0.0), (-0.2795, -1.075, 0.0), (-0.2772, -0.9948, 0.0), (-0.2772, -0.9926, 0.0), (-0.2772, -0.9903, 0.0), (-0.2772, -0.9881, 0.0), (-0.275, -0.9963, 0.0), (-0.275, -0.994, 0.0), (-0.275, -0.9918, 0.0), (-0.275, -0.9895, 0.0)], [], [(431, 112, 0, 128), (430, 138, 24, 137), (429, 149, 23, 136), (428, 160, 22, 135), (427, 171, 21, 134), (426, 182, 20, 133), (425, 193, 19, 132), (424, 204, 18, 131), (423, 215, 17, 130), (422, 226, 16, 129), (421, 139, 25, 234), (420, 140, 26, 235), (419, 141, 27, 236), (418, 142, 28, 237), (417, 143, 29, 238), (416, 144, 30, 239), (415, 145, 31, 240), (414, 146, 32, 241), (413, 147, 33, 242), (412, 148, 34, 243), (411, 150, 35, 244), (410, 151, 36, 245), (409, 152, 37, 246), (408, 153, 38, 247), (407, 154, 39, 248), (406, 155, 40, 249), (405, 156, 41, 250), (404, 157, 42, 251), (403, 158, 43, 252), (402, 159, 44, 253), (401, 600, 599, 598, 597, 596, 595, 594, 161, 45, 254), (400, 162, 46, 255), (399, 163, 47, 256), (398, 164, 48, 257), (397, 165, 49, 258), (396, 166, 50, 259), (395, 167, 51, 260), (394, 168, 52, 261), (393, 169, 53, 262), (392, 170, 54, 263), (391, 586, 585, 584, 583, 582, 581, 580, 172, 55, 264), (390, 173, 56, 265), (389, 174, 57, 266), (388, 175, 58, 267), (387, 176, 59, 268), (386, 177, 60, 269), (385, 178, 61, 270), (384, 179, 62, 271), (383, 180, 63, 272), (382, 181, 64, 273), (381, 565, 564, 563, 562, 561, 560, 559, 183, 65, 274), (380, 184, 66, 275), (379, 185, 67, 276), (378, 186, 68, 277), (377, 187, 69, 278), (376, 188, 70, 279), (375, 189, 71, 280), (374, 190, 72, 281), (373, 191, 73, 282), (372, 192, 74, 283), (371, 194, 75, 284), (370, 195, 76, 285), (369, 196, 77, 286), (368, 197, 78, 287), (367, 198, 79, 288), (366, 199, 80, 289), (365, 200, 81, 290), (364, 201, 82, 291), (363, 202, 83, 292), (362, 203, 84, 293), (361, 205, 85, 294), (360, 206, 86, 295), (359, 207, 87, 296), (358, 208, 88, 297), (357, 209, 89, 298), (356, 210, 90, 299), (355, 211, 91, 300), (354, 212, 92, 301), (353, 213, 93, 302), (352, 214, 94, 303), (351, 216, 95, 304), (350, 217, 96, 305), (349, 218, 97, 306), (488, 434, 98, 441), (347, 455, 454, 453, 220, 99, 308), (346, 221, 100, 309), (345, 222, 101, 310), (344, 223, 102, 311), (343, 224, 103, 312), (342, 225, 104, 313), (341, 227, 105, 314, 446, 445, 444), (340, 228, 106, 315), (339, 229, 107, 316), (338, 230, 108, 317), (337, 231, 109, 318), (336, 232, 110, 319), (335, 233, 111, 320), (334, 121, 9, 321), (333, 122, 10, 322), (332, 123, 11, 323), (331, 124, 12, 324), (330, 125, 13, 325), (329, 126, 14, 326), (328, 127, 15, 327), (233, 328, 327, 111), (110, 326, 328, 233), (326, 14, 127, 328), (232, 329, 326, 110), (109, 325, 329, 232), (325, 13, 126, 329), (231, 330, 325, 109), (108, 324, 330, 231), (324, 12, 125, 330), (230, 331, 324, 108), (107, 323, 331, 230), (323, 11, 124, 331), (229, 332, 323, 107), (106, 322, 332, 229), (322, 10, 123, 332), (228, 333, 322, 106), (105, 321, 333, 228), (321, 9, 122, 333), (227, 334, 321, 105), (225, 335, 320, 104), (103, 319, 335, 225), (319, 110, 233, 335), (224, 336, 319, 103), (102, 318, 336, 224), (318, 109, 232, 336), (223, 337, 318, 102), (101, 317, 337, 223), (317, 108, 231, 337), (222, 338, 317, 101), (100, 316, 338, 222), (316, 107, 230, 338), (221, 339, 316, 100), (99, 315, 339, 221), (315, 106, 229, 339), (220, 340, 315, 99), (435, 314, 340, 220, 440), (314, 105, 228, 340), (479, 446, 314, 435), (214, 342, 313, 94), (93, 312, 342, 214), (312, 103, 225, 342), (213, 343, 312, 93), (92, 311, 343, 213), (311, 102, 224, 343), (212, 344, 311, 92), (91, 310, 344, 212), (310, 101, 223, 344), (211, 345, 310, 91), (90, 309, 345, 211), (309, 100, 222, 345), (210, 346, 309, 90), (89, 308, 346, 210), (308, 99, 221, 346), (209, 347, 308, 89), (88, 307, 450, 451, 452, 347, 209), (470, 440, 220, 453), (208, 348, 456, 457, 458, 307, 88), (87, 306, 348, 208), (306, 97, 219, 459, 460, 461, 348), (207, 349, 306, 87), (86, 305, 349, 207), (305, 96, 218, 349), (206, 350, 305, 86), (85, 304, 350, 206), (304, 95, 217, 350), (205, 351, 304, 85), (7, 120, 351, 205), (120, 8, 216, 351), (203, 352, 303, 84), (83, 302, 352, 203), (302, 93, 214, 352), (202, 353, 302, 83), (82, 301, 353, 202), (301, 92, 213, 353), (201, 354, 301, 82), (81, 300, 354, 201), (300, 91, 212, 354), (200, 355, 300, 81), (80, 299, 355, 200), (299, 90, 211, 355), (199, 356, 299, 80), (79, 298, 356, 199), (298, 89, 210, 356), (198, 357, 298, 79), (78, 297, 357, 198), (297, 88, 209, 357), (197, 358, 297, 78), (77, 296, 358, 197), (296, 87, 208, 358), (196, 359, 296, 77), (76, 295, 359, 196), (295, 86, 207, 359), (195, 360, 295, 76), (75, 294, 360, 195), (294, 85, 206, 360), (194, 361, 294, 75), (6, 119, 361, 194), (119, 7, 205, 361), (192, 362, 293, 74), (73, 292, 362, 192), (292, 83, 203, 362), (191, 363, 292, 73), (72, 291, 363, 191), (291, 82, 202, 363), (190, 364, 291, 72), (71, 290, 364, 190), (290, 81, 201, 364), (189, 365, 290, 71), (70, 289, 365, 189), (289, 80, 200, 365), (188, 366, 289, 70), (69, 288, 366, 188), (288, 79, 199, 366), (187, 367, 288, 69), (68, 287, 367, 187), (287, 78, 198, 367), (186, 368, 287, 68), (67, 286, 368, 186), (286, 77, 197, 368), (185, 369, 286, 67), (66, 285, 369, 185), (285, 76, 196, 369), (184, 370, 285, 66), (65, 284, 370, 184), (284, 75, 195, 370), (183, 371, 284, 65), (5, 118, 371, 183, 544, 543, 542, 541, 540, 539, 538), (118, 6, 194, 371), (181, 372, 283, 64), (63, 282, 372, 181), (282, 73, 192, 372), (180, 373, 282, 63), (62, 281, 373, 180), (281, 72, 191, 373), (179, 374, 281, 62), (61, 280, 374, 179), (280, 71, 190, 374), (178, 375, 280, 61), (60, 279, 375, 178), (279, 70, 189, 375), (177, 376, 279, 60), (59, 278, 376, 177), (278, 69, 188, 376), (176, 377, 278, 59), (58, 277, 377, 176), (277, 68, 187, 377), (175, 378, 277, 58), (57, 276, 378, 175), (276, 67, 186, 378), (174, 379, 276, 57), (56, 275, 379, 174), (275, 66, 185, 379), (173, 380, 275, 56), (55, 274, 380, 173), (274, 65, 184, 380), (172, 558, 557, 556, 555, 554, 553, 552, 381, 274, 55), (845, 551, 381, 552), (796, 544, 183, 559), (170, 382, 273, 54), (53, 272, 382, 170), (272, 63, 181, 382), (169, 383, 272, 53), (52, 271, 383, 169), (271, 62, 180, 383), (168, 384, 271, 52), (51, 270, 384, 168), (270, 61, 179, 384), (167, 385, 270, 51), (50, 269, 385, 167), (269, 60, 178, 385), (166, 386, 269, 50), (49, 268, 386, 166), (268, 59, 177, 386), (165, 387, 268, 49), (48, 267, 387, 165), (267, 58, 176, 387), (164, 388, 267, 48), (47, 266, 388, 164), (266, 57, 175, 388), (163, 389, 266, 47), (46, 265, 389, 163), (265, 56, 174, 389), (162, 390, 265, 46), (45, 264, 390, 162), (264, 55, 173, 390), (161, 579, 578, 577, 576, 575, 574, 573, 391, 264, 45), (747, 572, 391, 573), (698, 537, 172, 580), (159, 392, 263, 44), (43, 262, 392, 159), (262, 53, 170, 392), (158, 393, 262, 43), (42, 261, 393, 158), (261, 52, 169, 393), (157, 394, 261, 42), (41, 260, 394, 157), (260, 51, 168, 394), (156, 395, 260, 41), (40, 259, 395, 156), (259, 50, 167, 395), (155, 396, 259, 40), (39, 258, 396, 155), (258, 49, 166, 396), (154, 397, 258, 39), (38, 257, 397, 154), (257, 48, 165, 397), (153, 398, 257, 38), (37, 256, 398, 153), (256, 47, 164, 398), (152, 399, 256, 37), (36, 255, 399, 152), (255, 46, 163, 399), (151, 400, 255, 36), (35, 254, 400, 151), (254, 45, 162, 400), (150, 401, 254, 35), (2, 115, 587, 588, 589, 590, 591, 592, 593, 401, 150), (649, 530, 161, 594), (148, 402, 253, 34), (33, 252, 402, 148), (252, 43, 159, 402), (147, 403, 252, 33), (32, 251, 403, 147), (251, 42, 158, 403), (146, 404, 251, 32), (31, 250, 404, 146), (250, 41, 157, 404), (145, 405, 250, 31), (30, 249, 405, 145), (249, 40, 156, 405), (144, 406, 249, 30), (29, 248, 406, 144), (248, 39, 155, 406), (143, 407, 248, 29), (28, 247, 407, 143), (247, 38, 154, 407), (142, 408, 247, 28), (27, 246, 408, 142), (246, 37, 153, 408), (141, 409, 246, 27), (26, 245, 409, 141), (245, 36, 152, 409), (140, 410, 245, 26), (25, 244, 410, 140), (244, 35, 151, 410), (139, 411, 244, 25), (1, 114, 411, 139), (114, 2, 150, 411), (242, 33, 148, 412), (241, 32, 147, 413), (240, 31, 146, 414), (239, 30, 145, 415), (238, 29, 144, 416), (237, 28, 143, 417), (236, 27, 142, 418), (235, 26, 141, 419), (234, 25, 140, 420), (113, 1, 139, 421), (215, 422, 129, 17), (104, 320, 422, 215), (320, 111, 226, 422), (204, 423, 130, 18), (94, 313, 423, 204), (313, 104, 215, 423), (193, 424, 131, 19), (84, 303, 424, 193), (303, 94, 204, 424), (182, 425, 132, 20), (74, 293, 425, 182), (293, 84, 193, 425), (171, 426, 133, 21), (64, 283, 426, 171), (283, 74, 182, 426), (160, 427, 134, 22), (54, 273, 427, 160), (273, 64, 171, 427), (149, 428, 135, 23), (44, 263, 428, 149), (263, 54, 160, 428), (138, 429, 136, 24), (34, 253, 429, 138), (253, 44, 149, 429), (243, 34, 138, 430), (226, 431, 128, 16), (111, 327, 431, 226), (327, 15, 112, 431), (452, 464, 455, 347), (464, 467, 454, 455), (467, 470, 453, 454), (307, 443, 462, 450), (450, 462, 463, 451), (451, 463, 464, 452), (443, 442, 465, 462), (462, 465, 466, 463), (463, 466, 467, 464), (442, 441, 468, 465), (465, 468, 469, 466), (466, 469, 470, 467), (441, 98, 438, 468), (468, 438, 439, 469), (469, 439, 440, 470), (434, 473, 437, 98), (473, 476, 436, 437), (476, 479, 435, 436), (219, 449, 471, 432), (432, 471, 472, 433), (433, 472, 473, 434), (449, 448, 474, 471), (471, 474, 475, 472), (472, 475, 476, 473), (448, 447, 477, 474), (474, 477, 478, 475), (475, 478, 479, 476), (447, 341, 444, 477), (477, 444, 445, 478), (478, 445, 446, 479), (98, 437, 438), (437, 436, 439, 438), (436, 435, 440, 439), (458, 482, 443, 307), (482, 485, 442, 443), (485, 488, 441, 442), (348, 461, 480, 456), (456, 480, 481, 457), (457, 481, 482, 458), (461, 460, 483, 480), (480, 483, 484, 481), (481, 484, 485, 482), (460, 459, 486, 483), (483, 486, 487, 484), (484, 487, 488, 485), (459, 219, 432, 486), (486, 432, 433, 487), (487, 433, 434, 488), (593, 607, 600, 401), (607, 614, 599, 600), (614, 621, 598, 599), (621, 628, 597, 598), (628, 635, 596, 597), (635, 642, 595, 596), (642, 649, 594, 595), (115, 489, 601, 587), (587, 601, 602, 588), (588, 602, 603, 589), (589, 603, 604, 590), (590, 604, 605, 591), (591, 605, 606, 592), (592, 606, 607, 593), (489, 490, 608, 601), (601, 608, 609, 602), (602, 609, 610, 603), (603, 610, 611, 604), (604, 611, 612, 605), (605, 612, 613, 606), (606, 613, 614, 607), (490, 491, 615, 608), (608, 615, 616, 609), (609, 616, 617, 610), (610, 617, 618, 611), (611, 618, 619, 612), (612, 619, 620, 613), (613, 620, 621, 614), (491, 492, 622, 615), (615, 622, 623, 616), (616, 623, 624, 617), (617, 624, 625, 618), (618, 625, 626, 619), (619, 626, 627, 620), (620, 627, 628, 621), (492, 493, 629, 622), (622, 629, 630, 623), (623, 630, 631, 624), (624, 631, 632, 625), (625, 632, 633, 626), (626, 633, 634, 627), (627, 634, 635, 628), (493, 494, 636, 629), (629, 636, 637, 630), (630, 637, 638, 631), (631, 638, 639, 632), (632, 639, 640, 633), (633, 640, 641, 634), (634, 641, 642, 635), (494, 495, 854, 855, 856, 857, 643, 636), (636, 643, 644, 637), (637, 644, 645, 638), (638, 645, 646, 639), (639, 646, 647, 640), (640, 647, 648, 641), (641, 648, 649, 642), (877, 853, 524, 858), (643, 861, 860, 859, 858, 524, 525, 644), (644, 525, 526, 645), (645, 526, 527, 646), (646, 527, 528, 647), (647, 528, 529, 648), (648, 529, 530, 649), (572, 656, 586, 391), (656, 663, 585, 586), (663, 670, 584, 585), (670, 677, 583, 584), (677, 684, 582, 583), (684, 691, 581, 582), (691, 698, 580, 581), (116, 496, 650, 566), (566, 650, 651, 567), (567, 651, 652, 568), (568, 652, 653, 569), (569, 653, 654, 570), (570, 654, 655, 571), (571, 655, 656, 572), (496, 497, 657, 650), (650, 657, 658, 651), (651, 658, 659, 652), (652, 659, 660, 653), (653, 660, 661, 654), (654, 661, 662, 655), (655, 662, 663, 656), (497, 498, 664, 657), (657, 664, 665, 658), (658, 665, 666, 659), (659, 666, 667, 660), (660, 667, 668, 661), (661, 668, 669, 662), (662, 669, 670, 663), (498, 499, 671, 664), (664, 671, 672, 665), (665, 672, 673, 666), (666, 673, 674, 667), (667, 674, 675, 668), (668, 675, 676, 669), (669, 676, 677, 670), (499, 500, 678, 671), (671, 678, 679, 672), (672, 679, 680, 673), (673, 680, 681, 674), (674, 681, 682, 675), (675, 682, 683, 676), (676, 683, 684, 677), (500, 501, 685, 678), (678, 685, 686, 679), (679, 686, 687, 680), (680, 687, 688, 681), (681, 688, 689, 682), (682, 689, 690, 683), (683, 690, 691, 684), (501, 502, 692, 685), (685, 692, 693, 686), (686, 693, 694, 687), (687, 694, 695, 688), (688, 695, 696, 689), (689, 696, 697, 690), (690, 697, 698, 691), (502, 4, 531, 692), (692, 531, 532, 693), (693, 532, 533, 694), (694, 533, 534, 695), (695, 534, 535, 696), (696, 535, 536, 697), (697, 536, 537, 698), (530, 705, 579, 161), (705, 712, 578, 579), (712, 719, 577, 578), (719, 726, 576, 577), (726, 733, 575, 576), (733, 740, 574, 575), (740, 747, 573, 574), (3, 510, 699, 524, 853, 852, 851, 850), (524, 699, 700, 525), (525, 700, 701, 526), (526, 701, 702, 527), (527, 702, 703, 528), (528, 703, 704, 529), (529, 704, 705, 530), (510, 511, 706, 699), (699, 706, 707, 700), (700, 707, 708, 701), (701, 708, 709, 702), (702, 709, 710, 703), (703, 710, 711, 704), (704, 711, 712, 705), (511, 512, 713, 706), (706, 713, 714, 707), (707, 714, 715, 708), (708, 715, 716, 709), (709, 716, 717, 710), (710, 717, 718, 711), (711, 718, 719, 712), (512, 513, 720, 713), (713, 720, 721, 714), (714, 721, 722, 715), (715, 722, 723, 716), (716, 723, 724, 717), (717, 724, 725, 718), (718, 725, 726, 719), (513, 514, 727, 720), (720, 727, 728, 721), (721, 728, 729, 722), (722, 729, 730, 723), (723, 730, 731, 724), (724, 731, 732, 725), (725, 732, 733, 726), (514, 515, 734, 727), (727, 734, 735, 728), (728, 735, 736, 729), (729, 736, 737, 730), (730, 737, 738, 731), (731, 738, 739, 732), (732, 739, 740, 733), (515, 516, 741, 734), (734, 741, 742, 735), (735, 742, 743, 736), (736, 743, 744, 737), (737, 744, 745, 738), (738, 745, 746, 739), (739, 746, 747, 740), (516, 116, 566, 741), (741, 566, 567, 742), (742, 567, 568, 743), (743, 568, 569, 744), (744, 569, 570, 745), (745, 570, 571, 746), (746, 571, 572, 747), (551, 754, 565, 381), (754, 761, 564, 565), (761, 768, 563, 564), (768, 775, 562, 563), (775, 782, 561, 562), (782, 789, 560, 561), (789, 796, 559, 560), (117, 503, 748, 545), (545, 748, 749, 546), (546, 749, 750, 547), (547, 750, 751, 548), (548, 751, 752, 549), (549, 752, 753, 550), (550, 753, 754, 551), (503, 504, 755, 748), (748, 755, 756, 749), (749, 756, 757, 750), (750, 757, 758, 751), (751, 758, 759, 752), (752, 759, 760, 753), (753, 760, 761, 754), (504, 505, 762, 755), (755, 762, 763, 756), (756, 763, 764, 757), (757, 764, 765, 758), (758, 765, 766, 759), (759, 766, 767, 760), (760, 767, 768, 761), (505, 506, 769, 762), (762, 769, 770, 763), (763, 770, 771, 764), (764, 771, 772, 765), (765, 772, 773, 766), (766, 773, 774, 767), (767, 774, 775, 768), (506, 507, 776, 769), (769, 776, 777, 770), (770, 777, 778, 771), (771, 778, 779, 772), (772, 779, 780, 773), (773, 780, 781, 774), (774, 781, 782, 775), (507, 508, 783, 776), (776, 783, 784, 777), (777, 784, 785, 778), (778, 785, 786, 779), (779, 786, 787, 780), (780, 787, 788, 781), (781, 788, 789, 782), (508, 509, 790, 783), (783, 790, 791, 784), (784, 791, 792, 785), (785, 792, 793, 786), (786, 793, 794, 787), (787, 794, 795, 788), (788, 795, 796, 789), (509, 5, 538, 790), (790, 538, 539, 791), (791, 539, 540, 792), (792, 540, 541, 793), (793, 541, 542, 794), (794, 542, 543, 795), (795, 543, 544, 796), (537, 803, 558, 172), (803, 810, 557, 558), (810, 817, 556, 557), (817, 824, 555, 556), (824, 831, 554, 555), (831, 838, 553, 554), (838, 845, 552, 553), (4, 517, 797, 531), (531, 797, 798, 532), (532, 798, 799, 533), (533, 799, 800, 534), (534, 800, 801, 535), (535, 801, 802, 536), (536, 802, 803, 537), (517, 518, 804, 797), (797, 804, 805, 798), (798, 805, 806, 799), (799, 806, 807, 800), (800, 807, 808, 801), (801, 808, 809, 802), (802, 809, 810, 803), (518, 519, 811, 804), (804, 811, 812, 805), (805, 812, 813, 806), (806, 813, 814, 807), (807, 814, 815, 808), (808, 815, 816, 809), (809, 816, 817, 810), (519, 520, 818, 811), (811, 818, 819, 812), (812, 819, 820, 813), (813, 820, 821, 814), (814, 821, 822, 815), (815, 822, 823, 816), (816, 823, 824, 817), (520, 521, 825, 818), (818, 825, 826, 819), (819, 826, 827, 820), (820, 827, 828, 821), (821, 828, 829, 822), (822, 829, 830, 823), (823, 830, 831, 824), (521, 522, 832, 825), (825, 832, 833, 826), (826, 833, 834, 827), (827, 834, 835, 828), (828, 835, 836, 829), (829, 836, 837, 830), (830, 837, 838, 831), (522, 523, 839, 832), (832, 839, 840, 833), (833, 840, 841, 834), (834, 841, 842, 835), (835, 842, 843, 836), (836, 843, 844, 837), (837, 844, 845, 838), (523, 117, 545, 839), (839, 545, 546, 840), (840, 546, 547, 841), (841, 547, 548, 842), (842, 548, 549, 843), (843, 549, 550, 844), (844, 550, 551, 845), (857, 865, 861, 643), (865, 869, 860, 861), (869, 873, 859, 860), (873, 877, 858, 859), (495, 846, 862, 854), (854, 862, 863, 855), (855, 863, 864, 856), (856, 864, 865, 857), (846, 847, 866, 862), (862, 866, 867, 863), (863, 867, 868, 864), (864, 868, 869, 865), (847, 848, 870, 866), (866, 870, 871, 867), (867, 871, 872, 868), (868, 872, 873, 869), (848, 849, 874, 870), (870, 874, 875, 871), (871, 875, 876, 872), (872, 876, 877, 873), (849, 3, 850, 874), (874, 850, 851, 875), (875, 851, 852, 876), (876, 852, 853, 877)])
me_plane.use_remesh_preserve_volume = False
me_plane.use_remesh_preserve_attributes = False
me_plane.use_mirror_vertex_groups = False
me_plane.update()

# ---- objects
ob_plane_001 = bpy.data.objects.new('Plane.001', me_plane_001)
ob_plane = bpy.data.objects.new('Plane', me_plane)
ob_lamp = bpy.data.objects.new('Lamp', light_lamp)
ob_camera = bpy.data.objects.new('Camera', cam_camera)

# ---- transforms, parenting, visibility, modifiers, constraints
ob_plane_001.location = (4.042, -5.114, 1.916)
ob_plane_001.rotation_euler = (0.0, -0.0, -0.3464)
ob_plane_001.scale = (0.751, 0.619, 1.0)
ob_plane_001.lineart.crease_threshold = 0.0
ob_plane.location = (0.2843, 0.0, 0.0)
ob_plane.scale = (6.684, 2.776, 1.0)
ob_plane.lineart.crease_threshold = 0.0
ob_lamp.location = (4.076, 1.005, 5.904)
ob_lamp.rotation_euler = (0.6503, 0.05522, 1.866)
ob_lamp.lock_rotations_4d = False
ob_lamp.empty_display_type = 'ARROWS'
ob_lamp.color = (0.0, 0.0, 0.0, 0.0)
ob_lamp.lineart.crease_threshold = 0.0
ob_camera.location = (7.481, -6.508, 5.344)
ob_camera.rotation_euler = (1.109, 0.0, 0.8149)
ob_camera.lock_rotations_4d = False
ob_camera.empty_display_type = 'ARROWS'
ob_camera.color = (0.0, 0.0, 0.0, 0.0)
ob_camera.display_type = 'WIRE'
ob_camera.lineart.crease_threshold = 0.0

# ---- collection membership
col_collection_1.objects.link(ob_plane_001)
col_collection_1.objects.link(ob_plane)
col_collection_1.objects.link(ob_lamp)
col_collection_1.objects.link(ob_camera)

# ---- scene / render settings (as saved in the file)
scene.camera = ob_camera
scene.frame_start = 1; scene.frame_end = 250; scene.frame_set(1)
scene.render.engine = 'BLENDER_EEVEE_NEXT'
scene.render.resolution_percentage = 50
scene.render.dither_intensity = 0.0
scene.cycles.use_denoising = False
scene.cycles.samples = 128
scene.cycles.sampling_pattern = 'TABULATED_SOBOL'
scene.cycles.use_adaptive_sampling = False
scene.cycles.use_light_tree = False
scene.cycles.blur_glossy = 0.0
scene.cycles.sample_clamp_indirect = 0.0
scene.view_settings.view_transform = 'Standard'
bpy.context.view_layer.update()
